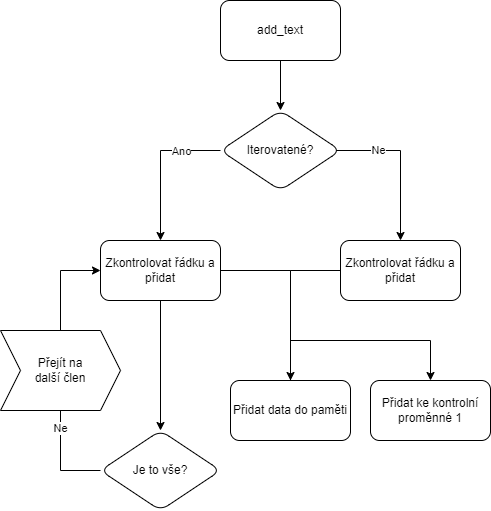

The diagram above was exported from draw.io. Its source (the exported page's mxGraphModel, read from the mxfile embedded in the PNG):
<mxGraphModel dx="1399" dy="738" grid="1" gridSize="10" guides="1" tooltips="1" connect="1" arrows="1" fold="1" page="1" pageScale="1" pageWidth="850" pageHeight="1100" math="0" shadow="0">
  <root>
    <mxCell id="0" />
    <mxCell id="1" parent="0" />
    <mxCell id="b7pT5G6AR9X9ho6n_Ctr-16" style="edgeStyle=orthogonalEdgeStyle;rounded=0;orthogonalLoop=1;jettySize=auto;html=1;entryX=0.5;entryY=0;entryDx=0;entryDy=0;" parent="1" source="b7pT5G6AR9X9ho6n_Ctr-1" target="b7pT5G6AR9X9ho6n_Ctr-15" edge="1">
      <mxGeometry relative="1" as="geometry" />
    </mxCell>
    <mxCell id="b7pT5G6AR9X9ho6n_Ctr-1" value="add_text" style="rounded=1;whiteSpace=wrap;html=1;" parent="1" vertex="1">
      <mxGeometry x="250" y="110" width="120" height="60" as="geometry" />
    </mxCell>
    <mxCell id="b7pT5G6AR9X9ho6n_Ctr-14" value="" style="edgeStyle=orthogonalEdgeStyle;rounded=0;orthogonalLoop=1;jettySize=auto;html=1;" parent="1" source="b7pT5G6AR9X9ho6n_Ctr-3" target="b7pT5G6AR9X9ho6n_Ctr-13" edge="1">
      <mxGeometry relative="1" as="geometry" />
    </mxCell>
    <mxCell id="b7pT5G6AR9X9ho6n_Ctr-21" style="edgeStyle=orthogonalEdgeStyle;rounded=0;orthogonalLoop=1;jettySize=auto;html=1;exitX=1;exitY=0.5;exitDx=0;exitDy=0;entryX=0.5;entryY=0;entryDx=0;entryDy=0;" parent="1" source="b7pT5G6AR9X9ho6n_Ctr-3" edge="1">
      <mxGeometry relative="1" as="geometry">
        <mxPoint x="320" y="520" as="targetPoint" />
      </mxGeometry>
    </mxCell>
    <mxCell id="b7pT5G6AR9X9ho6n_Ctr-3" value="Zkontrolovat řádku a přidat" style="rounded=1;whiteSpace=wrap;html=1;" parent="1" vertex="1">
      <mxGeometry x="130" y="350" width="120" height="60" as="geometry" />
    </mxCell>
    <mxCell id="b7pT5G6AR9X9ho6n_Ctr-20" style="edgeStyle=orthogonalEdgeStyle;rounded=0;orthogonalLoop=1;jettySize=auto;html=1;entryX=0.5;entryY=0;entryDx=0;entryDy=0;" parent="1" source="b7pT5G6AR9X9ho6n_Ctr-4" target="b7pT5G6AR9X9ho6n_Ctr-27" edge="1">
      <mxGeometry relative="1" as="geometry">
        <mxPoint x="320" y="520" as="targetPoint" />
        <Array as="points">
          <mxPoint x="320" y="380" />
        </Array>
      </mxGeometry>
    </mxCell>
    <mxCell id="b7pT5G6AR9X9ho6n_Ctr-4" value="Zkontrolovat řádku a přidat" style="rounded=1;whiteSpace=wrap;html=1;" parent="1" vertex="1">
      <mxGeometry x="370" y="350" width="120" height="60" as="geometry" />
    </mxCell>
    <mxCell id="b7pT5G6AR9X9ho6n_Ctr-5" value="" style="endArrow=classic;html=1;rounded=0;entryX=0.5;entryY=0;entryDx=0;entryDy=0;" parent="1" target="b7pT5G6AR9X9ho6n_Ctr-4" edge="1">
      <mxGeometry width="50" height="50" relative="1" as="geometry">
        <mxPoint x="360" y="260" as="sourcePoint" />
        <mxPoint x="630" y="360" as="targetPoint" />
        <Array as="points">
          <mxPoint x="430" y="260" />
        </Array>
      </mxGeometry>
    </mxCell>
    <mxCell id="b7pT5G6AR9X9ho6n_Ctr-10" value="Ne" style="edgeLabel;html=1;align=center;verticalAlign=middle;resizable=0;points=[];" parent="b7pT5G6AR9X9ho6n_Ctr-5" vertex="1" connectable="0">
      <mxGeometry x="-0.4133" y="1" relative="1" as="geometry">
        <mxPoint as="offset" />
      </mxGeometry>
    </mxCell>
    <mxCell id="b7pT5G6AR9X9ho6n_Ctr-6" value="" style="endArrow=classic;html=1;rounded=0;exitX=0;exitY=0.5;exitDx=0;exitDy=0;entryX=0.5;entryY=0;entryDx=0;entryDy=0;" parent="1" source="b7pT5G6AR9X9ho6n_Ctr-15" target="b7pT5G6AR9X9ho6n_Ctr-3" edge="1">
      <mxGeometry width="50" height="50" relative="1" as="geometry">
        <mxPoint x="250" y="260" as="sourcePoint" />
        <mxPoint x="630" y="360" as="targetPoint" />
        <Array as="points">
          <mxPoint x="190" y="260" />
        </Array>
      </mxGeometry>
    </mxCell>
    <mxCell id="b7pT5G6AR9X9ho6n_Ctr-11" value="Ano&lt;br&gt;" style="edgeLabel;html=1;align=center;verticalAlign=middle;resizable=0;points=[];" parent="b7pT5G6AR9X9ho6n_Ctr-6" vertex="1" connectable="0">
      <mxGeometry x="-0.7867" relative="1" as="geometry">
        <mxPoint x="-24" as="offset" />
      </mxGeometry>
    </mxCell>
    <mxCell id="b7pT5G6AR9X9ho6n_Ctr-17" style="edgeStyle=orthogonalEdgeStyle;rounded=0;orthogonalLoop=1;jettySize=auto;html=1;entryX=0;entryY=0.5;entryDx=0;entryDy=0;" parent="1" source="b7pT5G6AR9X9ho6n_Ctr-13" target="b7pT5G6AR9X9ho6n_Ctr-3" edge="1">
      <mxGeometry relative="1" as="geometry">
        <mxPoint x="80" y="380" as="targetPoint" />
        <Array as="points">
          <mxPoint x="90" y="580" />
          <mxPoint x="90" y="380" />
        </Array>
      </mxGeometry>
    </mxCell>
    <mxCell id="b7pT5G6AR9X9ho6n_Ctr-18" value="Ne" style="edgeLabel;html=1;align=center;verticalAlign=middle;resizable=0;points=[];" parent="b7pT5G6AR9X9ho6n_Ctr-17" vertex="1" connectable="0">
      <mxGeometry x="-0.4091" y="1" relative="1" as="geometry">
        <mxPoint as="offset" />
      </mxGeometry>
    </mxCell>
    <mxCell id="b7pT5G6AR9X9ho6n_Ctr-13" value="Je to vše?" style="rhombus;whiteSpace=wrap;html=1;rounded=1;" parent="1" vertex="1">
      <mxGeometry x="130" y="540" width="120" height="80" as="geometry" />
    </mxCell>
    <mxCell id="b7pT5G6AR9X9ho6n_Ctr-15" value="Iterovatené?" style="rhombus;whiteSpace=wrap;html=1;rounded=1;" parent="1" vertex="1">
      <mxGeometry x="250" y="220" width="120" height="80" as="geometry" />
    </mxCell>
    <mxCell id="b7pT5G6AR9X9ho6n_Ctr-23" value="Přejít na &lt;br&gt;další člen" style="shape=step;perimeter=stepPerimeter;whiteSpace=wrap;html=1;fixedSize=1;" parent="1" vertex="1">
      <mxGeometry x="30" y="440" width="120" height="80" as="geometry" />
    </mxCell>
    <mxCell id="b7pT5G6AR9X9ho6n_Ctr-24" value="" style="endArrow=classic;html=1;rounded=0;entryX=0.5;entryY=0;entryDx=0;entryDy=0;" parent="1" target="b7pT5G6AR9X9ho6n_Ctr-28" edge="1">
      <mxGeometry width="50" height="50" relative="1" as="geometry">
        <mxPoint x="320" y="450" as="sourcePoint" />
        <mxPoint x="400" y="450" as="targetPoint" />
        <Array as="points">
          <mxPoint x="460" y="450" />
        </Array>
      </mxGeometry>
    </mxCell>
    <mxCell id="b7pT5G6AR9X9ho6n_Ctr-27" value="Přidat data do paměti" style="rounded=1;whiteSpace=wrap;html=1;" parent="1" vertex="1">
      <mxGeometry x="260" y="490" width="120" height="60" as="geometry" />
    </mxCell>
    <mxCell id="b7pT5G6AR9X9ho6n_Ctr-28" value="Přidat ke kontrolní&lt;br&gt;proměnné 1" style="rounded=1;whiteSpace=wrap;html=1;" parent="1" vertex="1">
      <mxGeometry x="400" y="490" width="120" height="60" as="geometry" />
    </mxCell>
  </root>
</mxGraphModel>